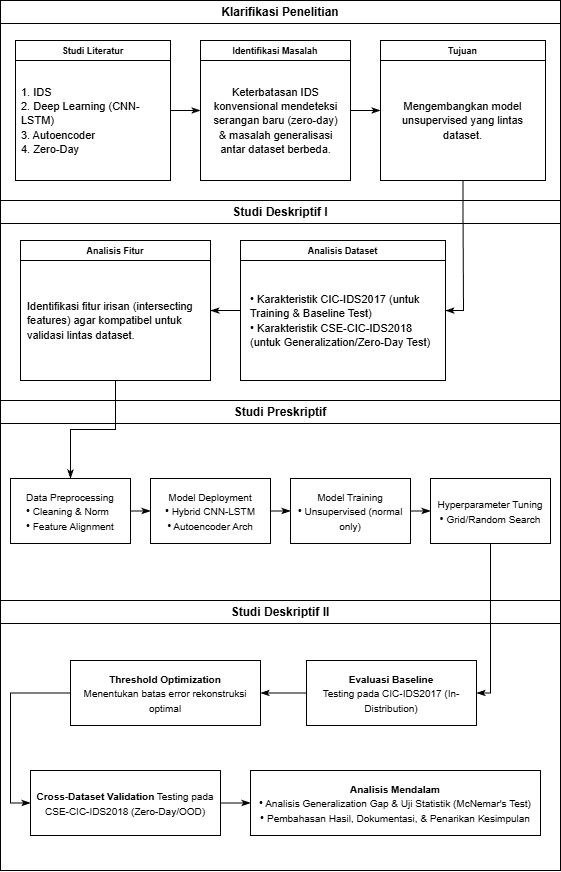

The diagram above was exported from draw.io. Its source (the exported page's mxGraphModel, read from the mxfile embedded in the PNG):
<mxGraphModel dx="1148" dy="650" grid="1" gridSize="10" guides="1" tooltips="1" connect="1" arrows="1" fold="1" page="1" pageScale="1" pageWidth="850" pageHeight="1100" math="0" shadow="0">
  <root>
    <mxCell id="0" />
    <mxCell id="1" parent="0" />
    <mxCell id="2" parent="1" style="swimlane;whiteSpace=wrap;html=1;" value="Klarifikasi Penelitian" vertex="1">
      <mxGeometry height="200" width="560" x="40" y="40" as="geometry" />
    </mxCell>
    <mxCell id="3" edge="1" parent="2" source="4" style="edgeStyle=orthogonalEdgeStyle;rounded=0;orthogonalLoop=1;jettySize=auto;html=1;entryX=0;entryY=0.5;entryDx=0;entryDy=0;endArrow=classicThin;endFill=1;" target="7">
      <mxGeometry relative="1" as="geometry" />
    </mxCell>
    <mxCell id="4" parent="2" style="swimlane;whiteSpace=wrap;html=1;startSize=20;" value="&lt;font style=&quot;font-size: 9px;&quot;&gt;Studi Literatur&lt;/font&gt;" vertex="1">
      <mxGeometry height="140" width="155" x="15" y="40" as="geometry" />
    </mxCell>
    <mxCell id="5" parent="4" style="text;html=1;whiteSpace=wrap;strokeColor=none;fillColor=none;align=left;verticalAlign=middle;rounded=0;fontStyle=0" value="&lt;font style=&quot;font-size: 11px;&quot;&gt;1. IDS&lt;/font&gt;&lt;div&gt;&lt;font style=&quot;font-size: 11px;&quot;&gt;2. &lt;span&gt;Deep Learning&lt;/span&gt; (CNN-LSTM)&lt;/font&gt;&lt;/div&gt;&lt;div&gt;&lt;font style=&quot;font-size: 11px;&quot;&gt;3. Autoencoder&lt;/font&gt;&lt;/div&gt;&lt;div&gt;&lt;font style=&quot;font-size: 11px;&quot;&gt;4. &lt;span&gt;Zero-Day&lt;/span&gt;&lt;/font&gt;&lt;/div&gt;" vertex="1">
      <mxGeometry height="80" width="147" x="4" y="40" as="geometry" />
    </mxCell>
    <mxCell id="6" edge="1" parent="2" source="7" style="edgeStyle=orthogonalEdgeStyle;shape=connector;rounded=0;orthogonalLoop=1;jettySize=auto;html=1;entryX=0;entryY=0.5;entryDx=0;entryDy=0;strokeColor=default;align=center;verticalAlign=middle;fontFamily=Helvetica;fontSize=11;fontColor=default;labelBackgroundColor=default;endArrow=classicThin;endFill=1;" target="9">
      <mxGeometry relative="1" as="geometry" />
    </mxCell>
    <mxCell id="7" parent="2" style="swimlane;whiteSpace=wrap;html=1;startSize=20;" value="&lt;font style=&quot;font-size: 9px;&quot;&gt;Identifikasi Masalah&lt;/font&gt;" vertex="1">
      <mxGeometry height="140" width="150" x="200" y="40" as="geometry" />
    </mxCell>
    <mxCell id="8" parent="7" style="text;html=1;whiteSpace=wrap;strokeColor=none;fillColor=none;align=center;verticalAlign=middle;rounded=0;fontStyle=0" value="&lt;div&gt;&lt;font style=&quot;font-size: 11px;&quot;&gt;Keterbatasan IDS konvensional mendeteksi serangan&amp;nbsp;&lt;span style=&quot;background-color: transparent; color: light-dark(rgb(0, 0, 0), rgb(255, 255, 255));&quot;&gt;baru (&lt;span&gt;zero-day&lt;/span&gt;) &amp;amp; masalah generalisasi antar dataset berbeda.&lt;/span&gt;&lt;/font&gt;&lt;/div&gt;" vertex="1">
      <mxGeometry height="80" width="135" x="7.5" y="40" as="geometry" />
    </mxCell>
    <mxCell id="9" parent="2" style="swimlane;whiteSpace=wrap;html=1;startSize=20;" value="&lt;font style=&quot;font-size: 9px;&quot;&gt;Tujuan&lt;/font&gt;" vertex="1">
      <mxGeometry height="140" width="165" x="380" y="40" as="geometry" />
    </mxCell>
    <mxCell id="10" parent="9" style="text;html=1;whiteSpace=wrap;strokeColor=none;fillColor=none;align=center;verticalAlign=middle;rounded=0;fontStyle=0" value="&lt;span style=&quot;font-size: 11px;&quot;&gt;Mengembangkan model &lt;span&gt;unsupervised&lt;/span&gt; yang&amp;nbsp;lintas dataset.&lt;/span&gt;" vertex="1">
      <mxGeometry height="80" width="135" x="15" y="40" as="geometry" />
    </mxCell>
    <mxCell id="11" parent="1" style="swimlane;whiteSpace=wrap;html=1;startSize=23;" value="Studi Deskriptif I" vertex="1">
      <mxGeometry height="200" width="560" x="40" y="240" as="geometry" />
    </mxCell>
    <mxCell id="12" edge="1" parent="11" source="13" style="edgeStyle=orthogonalEdgeStyle;shape=connector;rounded=0;orthogonalLoop=1;jettySize=auto;html=1;entryX=1;entryY=0.5;entryDx=0;entryDy=0;strokeColor=default;align=center;verticalAlign=middle;fontFamily=Helvetica;fontSize=11;fontColor=default;labelBackgroundColor=default;endArrow=classicThin;endFill=1;" target="15">
      <mxGeometry relative="1" as="geometry" />
    </mxCell>
    <mxCell id="13" parent="11" style="swimlane;whiteSpace=wrap;html=1;startSize=20;" value="&lt;font style=&quot;font-size: 9px;&quot;&gt;Analisis Dataset&lt;/font&gt;" vertex="1">
      <mxGeometry height="140" width="205" x="240" y="40" as="geometry" />
    </mxCell>
    <mxCell id="14" parent="13" style="text;html=1;whiteSpace=wrap;strokeColor=none;fillColor=none;align=left;verticalAlign=middle;rounded=0;fontStyle=0" value="&lt;font&gt;&lt;span style=&quot;background-color: transparent;&quot;&gt;&lt;span style=&quot;font-size: 11px;&quot;&gt;•&amp;nbsp;&lt;/span&gt;&lt;font&gt;&lt;span style=&quot;font-size: 11px;&quot;&gt;Karakteristik CIC-IDS2017 (untuk &lt;span&gt;Training &lt;/span&gt;&amp;amp; &lt;span&gt;Baseline Test&lt;/span&gt;)&lt;/span&gt;&lt;/font&gt;&lt;/span&gt;&lt;br&gt;&lt;span style=&quot;background-color: transparent;&quot;&gt;&lt;span style=&quot;font-size: 11px;&quot;&gt;•&amp;nbsp;&lt;/span&gt;&lt;font&gt;&lt;span style=&quot;font-size: 11px;&quot;&gt;Karakteristik CSE-CIC-IDS2018 (untuk &lt;span&gt;Generalization&lt;/span&gt;/&lt;span&gt;Zero-Day Test&lt;/span&gt;)&lt;/span&gt;&lt;/font&gt;&lt;/span&gt;&lt;/font&gt;" vertex="1">
      <mxGeometry height="80" width="188.5" x="8.25" y="40" as="geometry" />
    </mxCell>
    <mxCell id="15" parent="11" style="swimlane;whiteSpace=wrap;html=1;startSize=20;" value="&lt;font style=&quot;font-size: 9px;&quot;&gt;Analisis Fitur&lt;/font&gt;" vertex="1">
      <mxGeometry height="140" width="190" x="20" y="40" as="geometry" />
    </mxCell>
    <mxCell id="16" parent="15" style="text;html=1;whiteSpace=wrap;strokeColor=none;fillColor=none;align=left;verticalAlign=middle;rounded=0;fontStyle=0" value="&lt;span style=&quot;font-size: 11px;&quot;&gt;Identifikasi fitur irisan (&lt;span&gt;intersecting features&lt;/span&gt;) agar kompatibel untuk validasi lintas dataset.&lt;/span&gt;" vertex="1">
      <mxGeometry height="80" width="181" x="5" y="40" as="geometry" />
    </mxCell>
    <mxCell id="17" parent="1" style="swimlane;whiteSpace=wrap;html=1;" value="Studi Preskriptif" vertex="1">
      <mxGeometry height="200" width="560" x="40" y="440" as="geometry" />
    </mxCell>
    <mxCell id="18" edge="1" parent="17" source="19" style="edgeStyle=orthogonalEdgeStyle;shape=connector;rounded=0;orthogonalLoop=1;jettySize=auto;html=1;entryX=0;entryY=0.5;entryDx=0;entryDy=0;strokeColor=default;align=center;verticalAlign=middle;fontFamily=Helvetica;fontSize=11;fontColor=default;labelBackgroundColor=default;endArrow=classicThin;endFill=1;" target="24">
      <mxGeometry relative="1" as="geometry" />
    </mxCell>
    <mxCell id="19" parent="17" style="rounded=0;whiteSpace=wrap;html=1;" value="&lt;font style=&quot;font-size: 10px;&quot;&gt;Data Preprocessing&lt;br&gt;&lt;/font&gt;&lt;div style=&quot;text-align: left;&quot;&gt;&lt;font style=&quot;font-size: 10px;&quot;&gt;&lt;span style=&quot;font-size: 11px; background-color: transparent; color: light-dark(rgb(0, 0, 0), rgb(255, 255, 255));&quot;&gt;•&lt;/span&gt;&amp;nbsp;Cleaning &amp;amp; Norm&lt;/font&gt;&lt;/div&gt;&lt;div style=&quot;text-align: left;&quot;&gt;&lt;font style=&quot;&quot;&gt;&lt;span style=&quot;font-size: 11px; background-color: transparent; color: light-dark(rgb(0, 0, 0), rgb(255, 255, 255));&quot;&gt;•&lt;/span&gt;&lt;span style=&quot;font-size: 10px;&quot;&gt;&amp;nbsp;Feature Alignment&lt;/span&gt;&lt;/font&gt;&lt;/div&gt;" vertex="1">
      <mxGeometry height="65" width="120" x="10" y="78" as="geometry" />
    </mxCell>
    <mxCell id="20" edge="1" parent="17" source="21" style="edgeStyle=orthogonalEdgeStyle;shape=connector;rounded=0;orthogonalLoop=1;jettySize=auto;html=1;entryX=0;entryY=0.5;entryDx=0;entryDy=0;strokeColor=default;align=center;verticalAlign=middle;fontFamily=Helvetica;fontSize=11;fontColor=default;labelBackgroundColor=default;endArrow=classicThin;endFill=1;" target="22">
      <mxGeometry relative="1" as="geometry" />
    </mxCell>
    <mxCell id="21" parent="17" style="rounded=0;whiteSpace=wrap;html=1;" value="&lt;font style=&quot;font-size: 10px;&quot;&gt;Model Training&lt;br&gt;&lt;/font&gt;&lt;div&gt;&lt;font style=&quot;font-size: 10px;&quot;&gt;&lt;span style=&quot;font-size: 11px; background-color: transparent; color: light-dark(rgb(0, 0, 0), rgb(255, 255, 255));&quot;&gt;•&amp;nbsp;&lt;/span&gt;Unsupervised (normal only)&lt;/font&gt;&lt;/div&gt;" vertex="1">
      <mxGeometry height="65" width="120" x="290" y="78" as="geometry" />
    </mxCell>
    <mxCell id="22" parent="17" style="rounded=0;whiteSpace=wrap;html=1;" value="&lt;font style=&quot;font-size: 10px;&quot;&gt;Hyperparameter Tuning&lt;br&gt;&lt;/font&gt;&lt;div&gt;&lt;font style=&quot;font-size: 10px;&quot;&gt;&lt;span style=&quot;font-size: 11px; background-color: transparent; color: light-dark(rgb(0, 0, 0), rgb(255, 255, 255));&quot;&gt;•&amp;nbsp;&lt;/span&gt;Grid/Random Search&lt;/font&gt;&lt;/div&gt;" vertex="1">
      <mxGeometry height="65" width="120" x="430" y="78" as="geometry" />
    </mxCell>
    <mxCell id="23" edge="1" parent="17" source="24" style="edgeStyle=orthogonalEdgeStyle;shape=connector;rounded=0;orthogonalLoop=1;jettySize=auto;html=1;entryX=0;entryY=0.5;entryDx=0;entryDy=0;strokeColor=default;align=center;verticalAlign=middle;fontFamily=Helvetica;fontSize=11;fontColor=default;labelBackgroundColor=default;endArrow=classicThin;endFill=1;" target="21">
      <mxGeometry relative="1" as="geometry" />
    </mxCell>
    <mxCell id="24" parent="17" style="rounded=0;whiteSpace=wrap;html=1;align=center;" value="&lt;font style=&quot;font-size: 10px;&quot;&gt;Model Deployment&lt;br&gt;&lt;/font&gt;&lt;div style=&quot;padding-top: 0px; padding-right: 0px; padding-left: 0px;&quot;&gt;&lt;font style=&quot;font-size: 10px;&quot;&gt;&lt;span style=&quot;font-size: 11px; background-color: transparent; color: light-dark(rgb(0, 0, 0), rgb(255, 255, 255));&quot;&gt;•&lt;/span&gt;&amp;nbsp;Hybrid CNN-LSTM&lt;/font&gt;&lt;/div&gt;&lt;div style=&quot;padding-right: 0px; padding-left: 0px;&quot;&gt;&lt;font style=&quot;&quot;&gt;&lt;span style=&quot;font-size: 11px; background-color: transparent; color: light-dark(rgb(0, 0, 0), rgb(255, 255, 255));&quot;&gt;•&lt;/span&gt;&lt;span style=&quot;font-size: 10px;&quot;&gt;&amp;nbsp;Autoencoder Arch&lt;/span&gt;&lt;/font&gt;&lt;/div&gt;" vertex="1">
      <mxGeometry height="65" width="120" x="150" y="78" as="geometry" />
    </mxCell>
    <mxCell id="25" parent="1" style="swimlane;whiteSpace=wrap;html=1;" value="Studi Deskriptif II" vertex="1">
      <mxGeometry height="270" width="560" x="40" y="640" as="geometry" />
    </mxCell>
    <mxCell id="26" parent="25" style="rounded=0;whiteSpace=wrap;html=1;" value="&lt;font style=&quot;font-size: 10px;&quot;&gt;&lt;b&gt;Analisis Mendalam&lt;br&gt;&lt;/b&gt;&lt;/font&gt;&lt;div&gt;&lt;font style=&quot;font-size: 10px;&quot;&gt;&lt;span style=&quot;font-size: 11px; background-color: transparent; color: light-dark(rgb(0, 0, 0), rgb(255, 255, 255));&quot;&gt;•&lt;/span&gt;&amp;nbsp;Analisis Generalization Gap &amp;amp; Uji Statistik (McNemar's Test)&lt;/font&gt;&lt;/div&gt;&lt;div&gt;&lt;font style=&quot;&quot;&gt;&lt;span style=&quot;font-size: 11px; background-color: transparent; color: light-dark(rgb(0, 0, 0), rgb(255, 255, 255));&quot;&gt;•&amp;nbsp;&lt;/span&gt;&lt;/font&gt;&lt;span style=&quot;background-color: transparent; font-size: 10px;&quot;&gt;Pembahasan Hasil, Dokumentasi, &amp;amp; Penarikan Kesimpulan&lt;/span&gt;&lt;/div&gt;" vertex="1">
      <mxGeometry height="65" width="290" x="250" y="170" as="geometry" />
    </mxCell>
    <mxCell id="27" edge="1" parent="25" source="28" style="edgeStyle=orthogonalEdgeStyle;shape=connector;rounded=0;orthogonalLoop=1;jettySize=auto;html=1;entryX=0;entryY=0.5;entryDx=0;entryDy=0;strokeColor=default;align=center;verticalAlign=middle;fontFamily=Helvetica;fontSize=11;fontColor=default;labelBackgroundColor=default;endArrow=classicThin;endFill=1;" target="26">
      <mxGeometry relative="1" as="geometry" />
    </mxCell>
    <mxCell id="28" parent="25" style="rounded=0;whiteSpace=wrap;html=1;" value="&lt;font style=&quot;font-size: 10px;&quot;&gt;&lt;b&gt;Cross-Dataset Validation&lt;/b&gt; Testing pada CSE-CIC-IDS2018 (Zero-Day/OOD)&lt;/font&gt;" vertex="1">
      <mxGeometry height="65" width="190" x="30" y="170" as="geometry" />
    </mxCell>
    <mxCell id="29" edge="1" parent="25" source="30" style="edgeStyle=orthogonalEdgeStyle;shape=connector;rounded=0;orthogonalLoop=1;jettySize=auto;html=1;entryX=0;entryY=0.5;entryDx=0;entryDy=0;strokeColor=default;align=center;verticalAlign=middle;fontFamily=Helvetica;fontSize=11;fontColor=default;labelBackgroundColor=default;endArrow=classicThin;endFill=1;exitX=0;exitY=0.5;exitDx=0;exitDy=0;" target="28">
      <mxGeometry relative="1" as="geometry" />
    </mxCell>
    <mxCell id="30" parent="25" style="rounded=0;whiteSpace=wrap;html=1;" value="&lt;font style=&quot;font-size: 10px;&quot;&gt;&lt;b&gt;Threshold Optimization&lt;/b&gt;&lt;/font&gt;&lt;div&gt;&lt;font style=&quot;&quot;&gt;&lt;span style=&quot;font-size: 10px;&quot;&gt;Menentukan batas error rekonstruksi optimal&lt;/span&gt;&lt;/font&gt;&lt;/div&gt;" vertex="1">
      <mxGeometry height="65" width="190" x="70" y="60" as="geometry" />
    </mxCell>
    <mxCell id="31" edge="1" parent="25" source="32" style="edgeStyle=orthogonalEdgeStyle;shape=connector;rounded=0;orthogonalLoop=1;jettySize=auto;html=1;entryX=1;entryY=0.5;entryDx=0;entryDy=0;strokeColor=default;align=center;verticalAlign=middle;fontFamily=Helvetica;fontSize=11;fontColor=default;labelBackgroundColor=default;endArrow=classicThin;endFill=1;" target="30">
      <mxGeometry relative="1" as="geometry" />
    </mxCell>
    <mxCell id="32" parent="25" style="rounded=0;whiteSpace=wrap;html=1;" value="&lt;font style=&quot;font-size: 10px;&quot;&gt;&lt;b&gt;Evaluasi Baseline&lt;/b&gt;&lt;/font&gt;&lt;div&gt;&lt;font style=&quot;&quot;&gt;&lt;span style=&quot;font-size: 10px;&quot;&gt;Testing pada CIC-IDS2017 (In-Distribution)&lt;/span&gt;&lt;/font&gt;&lt;/div&gt;" vertex="1">
      <mxGeometry height="65" width="170" x="306" y="60" as="geometry" />
    </mxCell>
    <mxCell id="33" edge="1" parent="1" source="9" style="edgeStyle=orthogonalEdgeStyle;shape=connector;rounded=0;orthogonalLoop=1;jettySize=auto;html=1;entryX=1;entryY=0.5;entryDx=0;entryDy=0;strokeColor=default;align=center;verticalAlign=middle;fontFamily=Helvetica;fontSize=11;fontColor=default;labelBackgroundColor=default;endArrow=classicThin;endFill=1;" target="13">
      <mxGeometry relative="1" as="geometry">
        <Array as="points">
          <mxPoint x="503" y="250" />
          <mxPoint x="503" y="250" />
          <mxPoint x="503" y="350" />
        </Array>
      </mxGeometry>
    </mxCell>
    <mxCell id="34" edge="1" parent="1" source="15" style="edgeStyle=orthogonalEdgeStyle;shape=connector;rounded=0;orthogonalLoop=1;jettySize=auto;html=1;entryX=0.5;entryY=0;entryDx=0;entryDy=0;strokeColor=default;align=center;verticalAlign=middle;fontFamily=Helvetica;fontSize=11;fontColor=default;labelBackgroundColor=default;endArrow=classicThin;endFill=1;" target="19">
      <mxGeometry relative="1" as="geometry" />
    </mxCell>
    <mxCell id="35" edge="1" parent="1" source="22" style="edgeStyle=orthogonalEdgeStyle;shape=connector;rounded=0;orthogonalLoop=1;jettySize=auto;html=1;entryX=1;entryY=0.5;entryDx=0;entryDy=0;strokeColor=default;align=center;verticalAlign=middle;fontFamily=Helvetica;fontSize=11;fontColor=default;labelBackgroundColor=default;endArrow=classicThin;endFill=1;" target="32">
      <mxGeometry relative="1" as="geometry">
        <Array as="points">
          <mxPoint x="530" y="733" />
        </Array>
      </mxGeometry>
    </mxCell>
  </root>
</mxGraphModel>